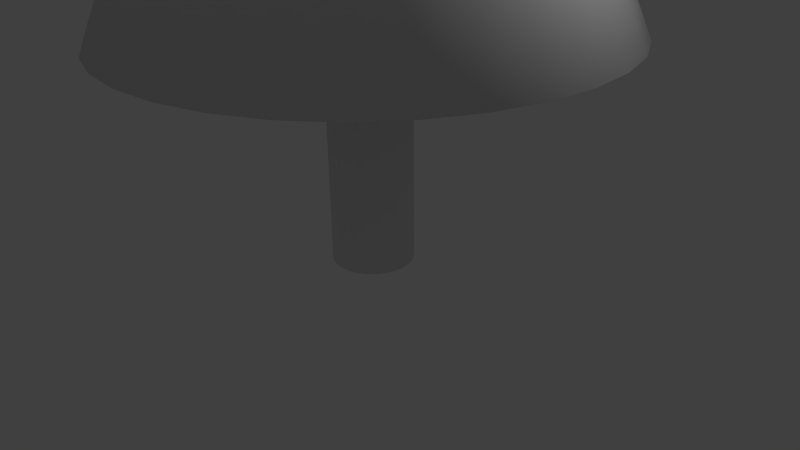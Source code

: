 # Source: tree-tall.blend  (saved by Blender 2.72.0; exported with 4.5.12 LTS)
import bpy
from mathutils import Matrix  # noqa: F401  (used for matrix-valued properties, if any)

bpy.ops.wm.read_factory_settings(use_empty=True)
scene = bpy.context.scene
scene.name = 'Scene'

# ---- collections
col_collection_1 = bpy.data.collections.new('Collection 1'); scene.collection.children.link(col_collection_1)

# ---- world
world_world = bpy.data.worlds.new('World'); scene.world = world_world
world_world.color = (0.05088, 0.05088, 0.05088)
world_world.use_sun_shadow = False
world_world.sun_shadow_jitter_overblur = 0.0
world_world.cycles.sampling_method = 'MANUAL'
world_world.cycles.sample_map_resolution = 256

# ---- cameras
cam_camera = bpy.data.cameras.new('Camera')
cam_camera.clip_end = 100.0
cam_camera.lens = 35.0
cam_camera.sensor_width = 32.0
cam_camera.sensor_height = 18.0
cam_camera.ortho_scale = 7.314
cam_camera.dof.focus_distance = 0.0
cam_camera.dof.aperture_fstop = 128.0

# ---- lights
light_lamp = bpy.data.lights.new('Lamp', 'POINT')
light_lamp.transmission_factor = 0.0
light_lamp.cutoff_distance = 30.0
light_lamp.energy = 100.0
light_lamp.shadow_buffer_clip_start = 1.001
light_lamp.shadow_soft_size = 0.1
light_lamp.shadow_maximum_resolution = 0.006
light_lamp.use_absolute_resolution = True
light_lamp.cycles.use_multiple_importance_sampling = False

# ---- meshes
me_cone = bpy.data.meshes.new('Cone')
me_cone.from_pydata([(9.016e-08, -1.682, -2.416), (-0.3282, -1.65, -2.416), (-0.6438, -1.554, -2.416), (-0.9347, -1.399, -2.416), (-1.19, -1.19, -2.416), (-1.399, -0.9347, -2.416), (-1.554, -0.6438, -2.416), (-1.65, -0.3282, -2.416), (-1.682, 7.225e-07, -2.416), (0.0, 0.0, 1.0), (-1.65, 0.3282, -2.416), (-1.554, 0.6438, -2.416), (-1.399, 0.9347, -2.416), (-1.19, 1.19, -2.416), (-0.9347, 1.399, -2.416), (-0.6438, 1.554, -2.416), (-0.3282, 1.65, -2.416), (6.384e-07, 1.682, -2.416), (0.3282, 1.65, -2.416), (0.6438, 1.554, -2.416), (0.9347, 1.399, -2.416), (1.19, 1.19, -2.416), (1.399, 0.9347, -2.416), (1.554, 0.6438, -2.416), (1.65, 0.3282, -2.416), (1.682, -7.75e-07, -2.416), (1.65, -0.3282, -2.416), (1.554, -0.6438, -2.416), (1.399, -0.9347, -2.416), (1.19, -1.19, -2.416), (0.9347, -1.399, -2.416), (0.6438, -1.554, -2.416), (0.3282, -1.65, -2.416)], [], [(31, 9, 32), (0, 9, 1), (30, 9, 31), (29, 9, 30), (28, 9, 29), (27, 9, 28), (26, 9, 27), (25, 9, 26), (24, 9, 25), (23, 9, 24), (22, 9, 23), (21, 9, 22), (20, 9, 21), (19, 9, 20), (18, 9, 19), (17, 9, 18), (16, 9, 17), (15, 9, 16), (14, 9, 15), (13, 9, 14), (12, 9, 13), (11, 9, 12), (10, 9, 11), (8, 9, 10), (7, 9, 8), (6, 9, 7), (5, 9, 6), (4, 9, 5), (3, 9, 4), (2, 9, 3), (32, 9, 0), (1, 9, 2), (0, 1, 2, 3, 4, 5, 6, 7, 8, 10, 11, 12, 13, 14, 15, 16, 17, 18, 19, 20, 21, 22, 23, 24, 25, 26, 27, 28, 29, 30, 31, 32)])
me_cone.polygons.foreach_set('use_smooth', [True] * 33)
me_cone.use_remesh_preserve_volume = False
me_cone.use_remesh_preserve_attributes = False
me_cone.use_mirror_vertex_groups = False
me_cone.update()
me_cylinder = bpy.data.meshes.new('Cylinder')
me_cylinder.from_pydata([(0.0, 1.0, -6.702), (0.0, 1.0, 1.0), (0.1951, 0.9808, -6.702), (0.1951, 0.9808, 1.0), (0.3827, 0.9239, -6.702), (0.3827, 0.9239, 1.0), (0.5556, 0.8315, -6.702), (0.5556, 0.8315, 1.0), (0.7071, 0.7071, -6.702), (0.7071, 0.7071, 1.0), (0.8315, 0.5556, -6.702), (0.8315, 0.5556, 1.0), (0.9239, 0.3827, -6.702), (0.9239, 0.3827, 1.0), (0.9808, 0.1951, -6.702), (0.9808, 0.1951, 1.0), (1.0, 7.55e-08, -6.702), (1.0, 7.55e-08, 1.0), (0.9808, -0.1951, -6.702), (0.9808, -0.1951, 1.0), (0.9239, -0.3827, -6.702), (0.9239, -0.3827, 1.0), (0.8315, -0.5556, -6.702), (0.8315, -0.5556, 1.0), (0.7071, -0.7071, -6.702), (0.7071, -0.7071, 1.0), (0.5556, -0.8315, -6.702), (0.5556, -0.8315, 1.0), (0.3827, -0.9239, -6.702), (0.3827, -0.9239, 1.0), (0.1951, -0.9808, -6.702), (0.1951, -0.9808, 1.0), (-3.258e-07, -1.0, -6.702), (-3.258e-07, -1.0, 1.0), (-0.1951, -0.9808, -6.702), (-0.1951, -0.9808, 1.0), (-0.3827, -0.9239, -6.702), (-0.3827, -0.9239, 1.0), (-0.5556, -0.8315, -6.702), (-0.5556, -0.8315, 1.0), (-0.7071, -0.7071, -6.702), (-0.7071, -0.7071, 1.0), (-0.8315, -0.5556, -6.702), (-0.8315, -0.5556, 1.0), (-0.9239, -0.3827, -6.702), (-0.9239, -0.3827, 1.0), (-0.9808, -0.1951, -6.702), (-0.9808, -0.1951, 1.0), (-1.0, 9.656e-07, -6.702), (-1.0, 9.656e-07, 1.0), (-0.9808, 0.1951, -6.702), (-0.9808, 0.1951, 1.0), (-0.9239, 0.3827, -6.702), (-0.9239, 0.3827, 1.0), (-0.8315, 0.5556, -6.702), (-0.8315, 0.5556, 1.0), (-0.7071, 0.7071, -6.702), (-0.7071, 0.7071, 1.0), (-0.5556, 0.8315, -6.702), (-0.5556, 0.8315, 1.0), (-0.3827, 0.9239, -6.702), (-0.3827, 0.9239, 1.0), (-0.1951, 0.9808, -6.702), (-0.1951, 0.9808, 1.0)], [], [(0, 1, 3, 2), (2, 3, 5, 4), (4, 5, 7, 6), (6, 7, 9, 8), (8, 9, 11, 10), (10, 11, 13, 12), (12, 13, 15, 14), (14, 15, 17, 16), (16, 17, 19, 18), (18, 19, 21, 20), (20, 21, 23, 22), (22, 23, 25, 24), (24, 25, 27, 26), (26, 27, 29, 28), (28, 29, 31, 30), (30, 31, 33, 32), (32, 33, 35, 34), (34, 35, 37, 36), (36, 37, 39, 38), (38, 39, 41, 40), (40, 41, 43, 42), (42, 43, 45, 44), (44, 45, 47, 46), (46, 47, 49, 48), (48, 49, 51, 50), (50, 51, 53, 52), (52, 53, 55, 54), (54, 55, 57, 56), (56, 57, 59, 58), (58, 59, 61, 60), (3, 1, 63, 61, 59, 57, 55, 53, 51, 49, 47, 45, 43, 41, 39, 37, 35, 33, 31, 29, 27, 25, 23, 21, 19, 17, 15, 13, 11, 9, 7, 5), (62, 63, 1, 0), (60, 61, 63, 62), (0, 2, 4, 6, 8, 10, 12, 14, 16, 18, 20, 22, 24, 26, 28, 30, 32, 34, 36, 38, 40, 42, 44, 46, 48, 50, 52, 54, 56, 58, 60, 62)])
me_cylinder.polygons.foreach_set('use_smooth', [True] * 34)
me_cylinder.use_remesh_preserve_volume = False
me_cylinder.use_remesh_preserve_attributes = False
me_cylinder.use_mirror_vertex_groups = False
me_cylinder.update()
me_cone_001 = bpy.data.meshes.new('Cone.001')
me_cone_001.from_pydata([(-1.574e-07, 2.517, -2.614), (0.4911, 2.469, -2.614), (0.9634, 2.326, -2.614), (1.399, 2.093, -2.614), (1.78, 1.78, -2.614), (2.093, 1.399, -2.614), (2.326, 0.9634, -2.614), (2.469, 0.4911, -2.614), (2.517, -2.84e-07, -2.614), (0.0, 0.0, 1.0), (2.469, -0.4911, -2.614), (2.326, -0.9634, -2.614), (2.093, -1.399, -2.614), (1.78, -1.78, -2.614), (1.399, -2.093, -2.614), (0.9634, -2.326, -2.614), (0.4911, -2.469, -2.614), (-9.777e-07, -2.517, -2.614), (-0.4911, -2.469, -2.614), (-0.9634, -2.326, -2.614), (-1.399, -2.093, -2.614), (-1.78, -1.78, -2.614), (-2.093, -1.399, -2.614), (-2.326, -0.9634, -2.614), (-2.469, -0.4911, -2.614), (-2.517, 1.957e-06, -2.614), (-2.469, 0.4911, -2.614), (-2.326, 0.9634, -2.614), (-2.093, 1.399, -2.614), (-1.78, 1.78, -2.614), (-1.399, 2.093, -2.614), (-0.9634, 2.326, -2.614), (-0.4911, 2.469, -2.614)], [], [(31, 9, 32), (0, 9, 1), (30, 9, 31), (29, 9, 30), (28, 9, 29), (27, 9, 28), (26, 9, 27), (25, 9, 26), (24, 9, 25), (23, 9, 24), (22, 9, 23), (21, 9, 22), (20, 9, 21), (19, 9, 20), (18, 9, 19), (17, 9, 18), (16, 9, 17), (15, 9, 16), (14, 9, 15), (13, 9, 14), (12, 9, 13), (11, 9, 12), (10, 9, 11), (8, 9, 10), (7, 9, 8), (6, 9, 7), (5, 9, 6), (4, 9, 5), (3, 9, 4), (2, 9, 3), (32, 9, 0), (1, 9, 2), (0, 1, 2, 3, 4, 5, 6, 7, 8, 10, 11, 12, 13, 14, 15, 16, 17, 18, 19, 20, 21, 22, 23, 24, 25, 26, 27, 28, 29, 30, 31, 32)])
me_cone_001.polygons.foreach_set('use_smooth', [True] * 33)
me_cone_001.use_remesh_preserve_volume = False
me_cone_001.use_remesh_preserve_attributes = False
me_cone_001.use_mirror_vertex_groups = False
me_cone_001.update()
me_cone_002 = bpy.data.meshes.new('Cone.002')
me_cone_002.from_pydata([(-3.015e-07, 3.131, -1.765), (0.6107, 3.07, -1.765), (1.198, 2.892, -1.765), (1.739, 2.603, -1.765), (2.214, 2.214, -1.765), (2.603, 1.739, -1.765), (2.892, 1.198, -1.765), (3.07, 0.6107, -1.765), (3.131, -4.58e-07, -1.765), (0.0, 0.0, 1.0), (3.07, -0.6107, -1.765), (2.892, -1.198, -1.765), (2.603, -1.739, -1.765), (2.214, -2.214, -1.765), (1.739, -2.603, -1.765), (1.198, -2.892, -1.765), (0.6107, -3.07, -1.765), (-1.322e-06, -3.131, -1.765), (-0.6107, -3.07, -1.765), (-1.198, -2.892, -1.765), (-1.739, -2.603, -1.765), (-2.214, -2.214, -1.765), (-2.603, -1.739, -1.765), (-2.892, -1.198, -1.765), (-3.07, -0.6107, -1.765), (-3.131, 2.328e-06, -1.765), (-3.07, 0.6107, -1.765), (-2.892, 1.198, -1.765), (-2.603, 1.739, -1.765), (-2.214, 2.214, -1.765), (-1.739, 2.603, -1.765), (-1.198, 2.892, -1.765), (-0.6107, 3.07, -1.765)], [], [(31, 9, 32), (0, 9, 1), (30, 9, 31), (29, 9, 30), (28, 9, 29), (27, 9, 28), (26, 9, 27), (25, 9, 26), (24, 9, 25), (23, 9, 24), (22, 9, 23), (21, 9, 22), (20, 9, 21), (19, 9, 20), (18, 9, 19), (17, 9, 18), (16, 9, 17), (15, 9, 16), (14, 9, 15), (13, 9, 14), (12, 9, 13), (11, 9, 12), (10, 9, 11), (8, 9, 10), (7, 9, 8), (6, 9, 7), (5, 9, 6), (4, 9, 5), (3, 9, 4), (2, 9, 3), (32, 9, 0), (1, 9, 2), (0, 1, 2, 3, 4, 5, 6, 7, 8, 10, 11, 12, 13, 14, 15, 16, 17, 18, 19, 20, 21, 22, 23, 24, 25, 26, 27, 28, 29, 30, 31, 32)])
me_cone_002.polygons.foreach_set('use_smooth', [True] * 33)
me_cone_002.use_remesh_preserve_volume = False
me_cone_002.use_remesh_preserve_attributes = False
me_cone_002.use_mirror_vertex_groups = False
me_cone_002.update()

# ---- objects
ob_cone = bpy.data.objects.new('Cone', me_cone)
ob_cylinder = bpy.data.objects.new('Cylinder', me_cylinder)
ob_lamp = bpy.data.objects.new('Lamp', light_lamp)
ob_camera = bpy.data.objects.new('Camera', cam_camera)
ob_cone_001 = bpy.data.objects.new('Cone.001', me_cone_001)
ob_cone_002 = bpy.data.objects.new('Cone.002', me_cone_002)

# ---- transforms, parenting, visibility, modifiers, constraints
ob_cone.location = (0.0, 0.0, 12.74)
ob_cone.lineart.crease_threshold = 0.0
ob_cylinder.location = (0.0, 0.0, 10.3)
ob_cylinder.scale = (-0.5209, -0.5209, 1.537)
ob_cylinder.lineart.crease_threshold = 0.0
ob_lamp.location = (4.076, 1.005, 5.904)
ob_lamp.rotation_euler = (0.6503, 0.05522, 1.866)
ob_lamp.lock_rotations_4d = False
ob_lamp.empty_display_type = 'ARROWS'
ob_lamp.color = (0.0, 0.0, 0.0, 0.0)
ob_lamp.lineart.crease_threshold = 0.0
ob_camera.location = (7.481, -6.508, 5.344)
ob_camera.rotation_euler = (1.109, 0.01082, 0.8149)
ob_camera.lock_rotations_4d = False
ob_camera.empty_display_type = 'ARROWS'
ob_camera.color = (0.0, 0.0, 0.0, 0.0)
ob_camera.display_type = 'WIRE'
ob_camera.lineart.crease_threshold = 0.0
ob_cone_001.location = (0.0, 0.0, 11.2)
ob_cone_001.scale = (1.0, 1.0, 1.749)
ob_cone_001.lineart.crease_threshold = 0.0
ob_cone_002.location = (0.0, 0.0, 7.461)
ob_cone_002.scale = (1.0, 1.0, 2.578)
ob_cone_002.lineart.crease_threshold = 0.0

# ---- collection membership
col_collection_1.objects.link(ob_cone)
col_collection_1.objects.link(ob_cylinder)
col_collection_1.objects.link(ob_lamp)
col_collection_1.objects.link(ob_camera)
col_collection_1.objects.link(ob_cone_001)
col_collection_1.objects.link(ob_cone_002)

# ---- scene / render settings (as saved in the file)
scene.camera = ob_camera
scene.frame_start = 1; scene.frame_end = 250; scene.frame_set(1)
scene.render.engine = 'BLENDER_EEVEE_NEXT'
scene.render.resolution_percentage = 50
scene.render.dither_intensity = 0.0
scene.cycles.use_denoising = False
scene.cycles.samples = 10
scene.cycles.sampling_pattern = 'TABULATED_SOBOL'
scene.cycles.light_sampling_threshold = 0.0
scene.cycles.use_adaptive_sampling = False
scene.cycles.use_light_tree = False
scene.cycles.blur_glossy = 0.0
scene.cycles.pixel_filter_type = 'GAUSSIAN'
scene.cycles.sample_clamp_indirect = 0.0
scene.view_settings.view_transform = 'Standard'
bpy.context.view_layer.update()
